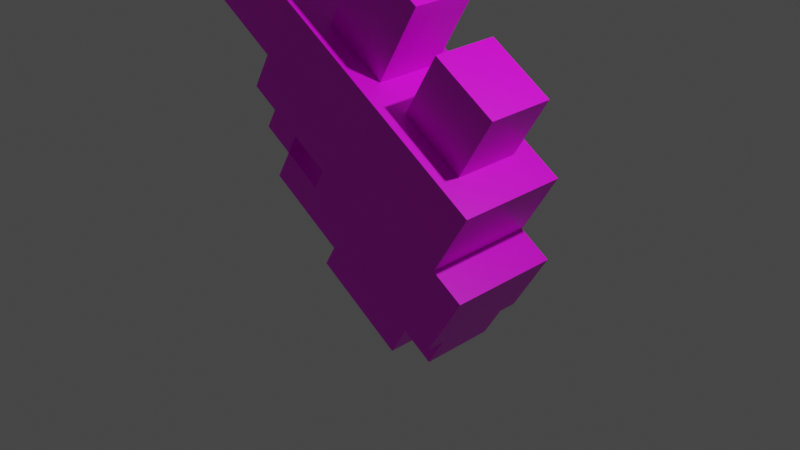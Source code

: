 # Source: aurora_tech_tool_mining_laser.blend  (saved by Blender 2.80.75; exported with 4.5.12 LTS)
import bpy
from mathutils import Matrix  # noqa: F401  (used for matrix-valued properties, if any)

bpy.ops.wm.read_factory_settings(use_empty=True)
scene = bpy.context.scene
scene.name = 'Scene'

# ---- collections
col_collection = bpy.data.collections.new('Collection'); scene.collection.children.link(col_collection)

# ---- images (referenced by path relative to the original .blend; pixels are not part of the script)
import os
ASSET_DIR = os.environ.get("B2B_ASSET_DIR", "")  # directory of the original .blend (textures are referenced by path, not embedded)
HERE = os.path.dirname(os.path.abspath(__file__))  # packed textures are extracted next to this script under _unpacked/

def load_image(name, relpath, width, height, colorspace="sRGB"):
    """Load a texture the original file referenced (path relative to the .blend, or extracted next to this script)."""
    p = next((c for c in (os.path.join(HERE, relpath), os.path.join(ASSET_DIR, relpath)) if relpath and os.path.exists(c)), "")
    if p:
        img = bpy.data.images.load(p, check_existing=True)
        img.name = name
    else:  # same state as the original file: an image datablock whose file is absent (Cycles renders it pink)
        img = bpy.data.images.new(name, width, height)
        img.source = "FILE"
        img.filepath = "//" + (relpath or name)
    img.colorspace_settings.name = colorspace
    return img
img_combat_mining_laser_png = load_image('combat_mining_laser.png', 'combat_mining_laser.png', 1024, 1024, 'sRGB')

# ---- materials (node trees are filled in below, after node groups)
mat_material = bpy.data.materials.new('Material')
mat_material.alpha_threshold = 0.0
mat_material.use_transparent_shadow = False
mat_material.line_color = (0.0, 0.0, 0.0, 1.0)

# ---- material node trees
mat_material.use_nodes = True; mat_material.node_tree.nodes.clear()
_N = mat_material.node_tree.nodes; _L = mat_material.node_tree.links
n0 = _N.new('ShaderNodeOutputMaterial'); n0.name = 'Material Output'; n0.location = (300, 300)
n1 = _N.new('ShaderNodeBsdfPrincipled'); n1.name = 'Principled BSDF'; n1.location = (10, 300)
n1.distribution = 'GGX'
n1.subsurface_method = 'BURLEY'
n1.inputs[2].default_value = 0.4
n1.inputs[3].default_value = 1.45
n1.inputs[27].default_value = (0.0, 0.0, 0.0, 1.0)
n1.inputs[28].default_value = 1.0
n2 = _N.new('ShaderNodeTexImage'); n2.name = 'Image Texture'; n2.location = (-280, 280)
n2.image = img_combat_mining_laser_png
n2.interpolation = 'Closest'
_L.new(n1.outputs[0], n0.inputs[0])
_L.new(n2.outputs[0], n1.inputs[0])
n0.is_active_output = True

# ---- world
world_world = bpy.data.worlds.new('World'); scene.world = world_world
world_world.use_nodes = True; world_world.node_tree.nodes.clear()
_N = world_world.node_tree.nodes; _L = world_world.node_tree.links
n0 = _N.new('ShaderNodeOutputWorld'); n0.name = 'World Output'; n0.location = (300, 300)
n1 = _N.new('ShaderNodeBackground'); n1.name = 'Background'; n1.location = (10, 300)
n1.inputs[0].default_value = (0.05088, 0.05088, 0.05088, 1.0)
_L.new(n1.outputs[0], n0.inputs[0])
n0.is_active_output = True
world_world.color = (0.05088, 0.05088, 0.05088)
world_world.use_sun_shadow = False
world_world.sun_shadow_jitter_overblur = 0.0

# ---- cameras
cam_camera = bpy.data.cameras.new('Camera')
cam_camera.clip_end = 100.0
cam_camera.ortho_scale = 7.314

# ---- lights
light_light = bpy.data.lights.new('Light', 'POINT')
light_light.transmission_factor = 0.0
light_light.energy = 1000.0
light_light.shadow_soft_size = 0.1
light_light.shadow_maximum_resolution = 0.006
light_light.use_absolute_resolution = True

# ---- meshes
me_cube = bpy.data.meshes.new('Cube')
me_cube.from_pydata([(1.4, 2.0, 4.0), (1.4, 2.0, 2.0), (1.4, -1.0, 4.0), (1.4, -1.0, 2.0), (-0.6, 2.0, 4.0), (-0.6, 2.0, 2.0), (-0.6, -1.0, 4.0), (-0.6, -1.0, 2.0), (-0.1, 2.0, 2.0), (-0.1, 2.0, 3.0), (-0.1, 5.0, 2.0), (-0.1, 5.0, 3.0), (0.9, 2.0, 2.0), (0.9, 2.0, 3.0), (0.9, 5.0, 2.0), (0.9, 5.0, 3.0), (-0.1, 5.0, 3.0), (-0.1, 5.0, 5.0), (-0.1, 6.0, 3.0), (-0.1, 6.0, 5.0), (0.9, 5.0, 3.0), (0.9, 5.0, 5.0), (0.9, 6.0, 3.0), (0.9, 6.0, 5.0), (-0.1, 3.0, 4.0), (-0.1, 3.0, 5.0), (-0.1, 4.0, 4.0), (-0.1, 4.0, 5.0), (0.9, 3.0, 4.0), (0.9, 3.0, 5.0), (0.9, 4.0, 4.0), (0.9, 4.0, 5.0), (1.3, 10.0, 7.6), (1.3, 10.0, 5.4), (1.3, 4.0, 7.6), (1.3, 4.0, 5.4), (-0.5, 10.0, 7.6), (-0.5, 10.0, 5.4), (-0.5, 4.0, 7.6), (-0.5, 4.0, 5.4), (1.9, 16.0, 6.0), (1.9, 16.0, 5.0), (1.9, 12.0, 6.0), (1.9, 12.0, 5.0), (0.9, 16.0, 6.0), (0.9, 16.0, 5.0), (0.9, 12.0, 6.0), (0.9, 12.0, 5.0), (1.9, 16.0, 8.0), (1.9, 16.0, 7.0), (1.9, 12.0, 8.0), (1.9, 12.0, 7.0), (0.9, 16.0, 8.0), (0.9, 16.0, 7.0), (0.9, 12.0, 8.0), (0.9, 12.0, 7.0), (-0.1, 16.0, 6.0), (-0.1, 16.0, 5.0), (-0.1, 12.0, 6.0), (-0.1, 12.0, 5.0), (-1.1, 16.0, 6.0), (-1.1, 16.0, 5.0), (-1.1, 12.0, 6.0), (-1.1, 12.0, 5.0), (-0.1, 16.0, 8.0), (-0.1, 16.0, 7.0), (-0.1, 12.0, 8.0), (-0.1, 12.0, 7.0), (-1.1, 16.0, 8.0), (-1.1, 16.0, 7.0), (-1.1, 12.0, 8.0), (-1.1, 12.0, 7.0), (1.9, 6.0, 8.0), (1.9, 6.0, 5.0), (1.9, -1.0, 8.0), (1.9, -1.0, 5.0), (-1.1, 6.0, 8.0), (-1.1, 6.0, 5.0), (-1.1, -1.0, 8.0), (-1.1, -1.0, 5.0), (2.5, 15.0, 8.0), (2.5, 15.0, 5.0), (2.5, 12.0, 8.0), (2.5, 12.0, 5.0), (1.9, 15.0, 8.0), (1.9, 15.0, 5.0), (1.9, 12.0, 8.0), (1.9, 12.0, 5.0), (-0.6, -2.0, 3.0), (-0.6, -2.0, 4.0), (-0.6, -1.0, 3.0), (-0.6, -1.0, 4.0), (1.4, -2.0, 3.0), (1.4, -2.0, 4.0), (1.4, -1.0, 3.0), (1.4, -1.0, 4.0), (1.9, 3.0, 5.0), (1.9, 3.0, 4.0), (1.9, -2.0, 5.0), (1.9, -2.0, 4.0), (-1.1, 3.0, 5.0), (-1.1, 3.0, 4.0), (-1.1, -2.0, 5.0), (-1.1, -2.0, 4.0), (1.9, -1.0, 6.0), (1.9, -1.0, 5.0), (1.9, -2.0, 6.0), (1.9, -2.0, 5.0), (-1.1, -1.0, 6.0), (-1.1, -1.0, 5.0), (-1.1, -2.0, 6.0), (-1.1, -2.0, 5.0), (1.3, 2.0, 9.9), (1.3, 2.0, 8.0), (1.3, 0.0, 9.9), (1.3, 0.0, 8.0), (-0.5, 2.0, 9.9), (-0.5, 2.0, 8.0), (-0.5, 0.0, 9.9), (-0.5, 0.0, 8.0), (1.3, 5.0, 10.4), (1.3, 5.0, 8.0), (1.3, 3.0, 10.4), (1.3, 3.0, 8.0), (-0.5, 5.0, 10.4), (-0.5, 5.0, 8.0), (-0.5, 3.0, 10.4), (-0.5, 3.0, 8.0), (-1.1, 15.0, 8.0), (-1.1, 15.0, 5.0), (-1.1, 12.0, 8.0), (-1.1, 12.0, 5.0), (-1.7, 15.0, 8.0), (-1.7, 15.0, 5.0), (-1.7, 12.0, 8.0), (-1.7, 12.0, 5.0), (1.9, 15.0, 8.6), (1.9, 15.0, 7.6), (1.9, 12.0, 8.6), (1.9, 12.0, 7.6), (-1.1, 15.0, 8.6), (-1.1, 15.0, 7.6), (-1.1, 12.0, 8.6), (-1.1, 12.0, 7.6), (1.9, 15.0, 5.4), (1.9, 15.0, 4.4), (1.9, 12.0, 5.4), (1.9, 12.0, 4.4), (-1.1, 15.0, 5.4), (-1.1, 15.0, 4.4), (-1.1, 12.0, 5.4), (-1.1, 12.0, 4.4), (1.9, 12.0, 8.0), (1.9, 12.0, 5.0), (1.9, 10.0, 8.0), (1.9, 10.0, 5.0), (-1.1, 12.0, 8.0), (-1.1, 12.0, 5.0), (-1.1, 10.0, 8.0), (-1.1, 10.0, 5.0), (0.0, 12.0, 6.0), (0.0, 12.0, 7.0), (0.485, 68.0, 6.485), (0.485, 68.0, 6.515), (1.0, 12.0, 6.0), (1.0, 12.0, 7.0), (0.515, 68.0, 6.485), (0.515, 68.0, 6.515), (5.631, 16.63, 10.71), (5.631, 16.63, 2.286), (-2.797, 16.63, 10.71), (-2.797, 16.63, 2.286)], [], [(0, 4, 6, 2), (3, 2, 6, 7), (7, 6, 4, 5), (5, 1, 3, 7), (1, 0, 2, 3), (5, 4, 0, 1), (8, 9, 11, 10), (10, 11, 15, 14), (14, 15, 13, 12), (12, 13, 9, 8), (10, 14, 12, 8), (15, 11, 9, 13), (16, 17, 19, 18), (18, 19, 23, 22), (22, 23, 21, 20), (20, 21, 17, 16), (18, 22, 20, 16), (23, 19, 17, 21), (24, 25, 27, 26), (26, 27, 31, 30), (30, 31, 29, 28), (28, 29, 25, 24), (26, 30, 28, 24), (31, 27, 25, 29), (32, 36, 38, 34), (35, 34, 38, 39), (39, 38, 36, 37), (37, 33, 35, 39), (33, 32, 34, 35), (37, 36, 32, 33), (40, 44, 46, 42), (43, 42, 46, 47), (47, 46, 44, 45), (45, 41, 43, 47), (41, 40, 42, 43), (45, 44, 40, 41), (48, 52, 54, 50), (51, 50, 54, 55), (55, 54, 52, 53), (53, 49, 51, 55), (49, 48, 50, 51), (53, 52, 48, 49), (56, 60, 62, 58), (59, 58, 62, 63), (63, 62, 60, 61), (61, 57, 59, 63), (57, 56, 58, 59), (61, 60, 56, 57), (64, 68, 70, 66), (67, 66, 70, 71), (71, 70, 68, 69), (69, 65, 67, 71), (65, 64, 66, 67), (69, 68, 64, 65), (72, 76, 78, 74), (75, 74, 78, 79), (79, 78, 76, 77), (77, 73, 75, 79), (73, 72, 74, 75), (77, 76, 72, 73), (80, 84, 86, 82), (83, 82, 86, 87), (87, 86, 84, 85), (85, 81, 83, 87), (81, 80, 82, 83), (85, 84, 80, 81), (94, 95, 93, 92), (92, 93, 89, 88), (95, 91, 89, 93), (90, 94, 92, 88), (90, 91, 95, 94), (88, 89, 91, 90), (96, 100, 102, 98), (99, 98, 102, 103), (103, 102, 100, 101), (101, 97, 99, 103), (97, 96, 98, 99), (101, 100, 96, 97), (104, 108, 110, 106), (107, 106, 110, 111), (111, 110, 108, 109), (109, 105, 107, 111), (105, 104, 106, 107), (109, 108, 104, 105), (112, 116, 118, 114), (115, 114, 118, 119), (119, 118, 116, 117), (117, 113, 115, 119), (113, 112, 114, 115), (117, 116, 112, 113), (120, 124, 126, 122), (123, 122, 126, 127), (127, 126, 124, 125), (125, 121, 123, 127), (121, 120, 122, 123), (125, 124, 120, 121), (128, 132, 134, 130), (131, 130, 134, 135), (135, 134, 132, 133), (133, 129, 131, 135), (129, 128, 130, 131), (133, 132, 128, 129), (136, 140, 142, 138), (139, 138, 142, 143), (143, 142, 140, 141), (141, 137, 139, 143), (137, 136, 138, 139), (141, 140, 136, 137), (144, 148, 150, 146), (147, 146, 150, 151), (151, 150, 148, 149), (149, 145, 147, 151), (145, 144, 146, 147), (149, 148, 144, 145), (152, 156, 158, 154), (155, 154, 158, 159), (159, 158, 156, 157), (157, 153, 155, 159), (153, 152, 154, 155), (157, 156, 152, 153), (160, 161, 163, 162), (162, 163, 167, 166), (166, 167, 165, 164), (164, 165, 161, 160), (162, 166, 164, 160), (167, 163, 161, 165), (169, 168, 170, 171)])
_uv = me_cube.uv_layers.new(name='UVMap')
_uv.uv.foreach_set('vector', [0.375, 0.0, 0.625, 0.0, 0.625, 0.25, 0.375, 0.25, 0.6875, 0.5312, 0.6875, 0.5625, 0.625, 0.5625, 0.625, 0.5312, 0.5312, 0.7188, 0.5312, 0.7812, 0.4375, 0.7812, 0.4375, 0.7188, 0.4688, 0.5625, 0.4688, 0.5, 0.5625, 0.5, 0.5625, 0.5625, 0.4375, 0.7188, 0.4375, 0.7812, 0.5312, 0.7812, 0.5312, 0.7188, 0.875, 0.5312, 0.875, 0.5938, 0.8125, 0.5938, 0.8125, 0.5312, 0.4375, 0.7188, 0.4375, 0.75, 0.3438, 0.75, 0.3438, 0.7188, 0.9375, 0.5312, 0.9375, 0.5625, 0.9062, 0.5625, 0.9062, 0.5312, 0.3438, 0.7188, 0.3438, 0.75, 0.4375, 0.75, 0.4375, 0.7188, 0.375, 0.75, 0.625, 0.75, 0.625, 1.0, 0.375, 1.0, 0.3438, 0.5312, 0.3438, 0.5, 0.4375, 0.5, 0.4375, 0.5312, 0.2812, 0.5625, 0.2812, 0.5312, 0.375, 0.5312, 0.375, 0.5625, 0.3438, 0.75, 0.3438, 0.8125, 0.3125, 0.8125, 0.3125, 0.75, 0.9375, 0.5625, 0.9375, 0.625, 0.9062, 0.625, 0.9062, 0.5625, 0.3125, 0.75, 0.3125, 0.8125, 0.3438, 0.8125, 0.3438, 0.75, 0.625, 0.5938, 0.625, 0.6562, 0.5938, 0.6562, 0.5938, 0.5938, 0.3125, 0.5312, 0.3125, 0.5, 0.3438, 0.5, 0.3438, 0.5312, 0.625, 0.5, 0.875, 0.5, 0.875, 0.75, 0.625, 0.75, 0.4062, 0.7812, 0.4062, 0.8125, 0.375, 0.8125, 0.375, 0.7812, 0.9688, 0.5938, 0.9688, 0.625, 0.9375, 0.625, 0.9375, 0.5938, 0.375, 0.7812, 0.375, 0.8125, 0.4062, 0.8125, 0.4062, 0.7812, 0.375, 0.75, 0.625, 0.75, 0.625, 1.0, 0.375, 1.0, 0.375, 0.5625, 0.375, 0.5312, 0.4062, 0.5312, 0.4062, 0.5625, 0.625, 0.5, 0.875, 0.5, 0.875, 0.75, 0.625, 0.75, 0.1875, 0.625, 0.1875, 0.5625, 0.375, 0.5625, 0.375, 0.625, 0.375, 0.25, 0.625, 0.25, 0.625, 0.5, 0.375, 0.5, 0.375, 0.8125, 0.375, 0.875, 0.1875, 0.875, 0.1875, 0.8125, 0.1875, 0.4688, 0.1875, 0.4062, 0.375, 0.4062, 0.375, 0.4688, 0.1875, 0.8125, 0.1875, 0.875, 0.375, 0.875, 0.375, 0.8125, 0.625, 0.5, 0.875, 0.5, 0.875, 0.75, 0.625, 0.75, 0.0, 0.625, 0.03125, 0.625, 0.03125, 0.6562, 0.0, 0.6562, 0.375, 0.25, 0.625, 0.25, 0.625, 0.5, 0.375, 0.5, 0.0, 0.8125, 0.03125, 0.8125, 0.03125, 0.8438, 0.0, 0.8438, 0.0, 0.4375, 0.0, 0.4062, 0.03125, 0.4062, 0.03125, 0.4375, 0.0, 0.8125, 0.0, 0.8438, 0.03125, 0.8438, 0.03125, 0.8125, 0.8438, 0.8438, 0.8438, 0.875, 0.8125, 0.875, 0.8125, 0.8438, 0.0, 0.6562, 0.0, 0.625, 0.03125, 0.625, 0.03125, 0.6562, 0.375, 0.25, 0.625, 0.25, 0.625, 0.5, 0.375, 0.5, 0.0, 0.875, 0.03125, 0.875, 0.03125, 0.9062, 0.0, 0.9062, 0.0, 0.4062, 0.03125, 0.4062, 0.03125, 0.4375, 0.0, 0.4375, 0.0, 0.875, 0.0, 0.9062, 0.03125, 0.9062, 0.03125, 0.875, 0.8438, 0.9062, 0.8438, 0.9375, 0.8125, 0.9375, 0.8125, 0.9062, 0.0, 0.5625, 0.03125, 0.5625, 0.03125, 0.5938, 0.0, 0.5938, 0.375, 0.25, 0.625, 0.25, 0.625, 0.5, 0.375, 0.5, 0.03125, 0.8125, 0.03125, 0.8438, 0.0, 0.8438, 0.0, 0.8125, 0.0, 0.5, 0.0, 0.4688, 0.03125, 0.4688, 0.03125, 0.5, 0.0, 0.8125, 0.03125, 0.8125, 0.03125, 0.8438, 0.0, 0.8438, 0.9062, 0.8438, 0.9062, 0.875, 0.875, 0.875, 0.875, 0.8438, 0.0, 0.5938, 0.0, 0.5625, 0.03125, 0.5625, 0.03125, 0.5938, 0.375, 0.25, 0.625, 0.25, 0.625, 0.5, 0.375, 0.5, 0.03125, 0.875, 0.03125, 0.9062, 0.0, 0.9062, 0.0, 0.875, 0.0, 0.4688, 0.03125, 0.4688, 0.03125, 0.5, 0.0, 0.5, 0.0, 0.875, 0.03125, 0.875, 0.03125, 0.9062, 0.0, 0.9062, 0.9062, 0.9062, 0.9062, 0.9375, 0.875, 0.9375, 0.875, 0.9062, 0.3125, 0.6562, 0.3125, 0.5625, 0.5312, 0.5625, 0.5312, 0.6562, 0.7188, 0.625, 0.7188, 0.7188, 0.625, 0.7188, 0.625, 0.625, 0.5312, 0.8125, 0.5312, 0.9062, 0.3125, 0.9062, 0.3125, 0.8125, 0.3125, 0.5, 0.3125, 0.4062, 0.5312, 0.4062, 0.5312, 0.5, 0.3125, 0.8125, 0.3125, 0.9062, 0.5312, 0.9062, 0.5312, 0.8125, 0.9062, 0.625, 0.9062, 0.7188, 0.8125, 0.7188, 0.8125, 0.625, 0.03125, 0.6875, 0.03125, 0.6562, 0.125, 0.6562, 0.125, 0.6875, 0.75, 0.8438, 0.75, 0.9375, 0.7188, 0.9375, 0.7188, 0.8438, 0.03125, 0.8125, 0.03125, 0.9062, 0.125, 0.9062, 0.125, 0.8125, 0.03125, 0.4062, 0.03125, 0.375, 0.125, 0.375, 0.125, 0.4062, 0.03125, 0.8125, 0.03125, 0.9062, 0.125, 0.9062, 0.125, 0.8125, 0.8125, 0.8438, 0.8125, 0.9375, 0.7812, 0.9375, 0.7812, 0.8438, 0.5312, 0.75, 0.5312, 0.7812, 0.5625, 0.7812, 0.5625, 0.75, 0.6875, 0.5625, 0.6875, 0.5938, 0.625, 0.5938, 0.625, 0.5625, 0.375, 0.0, 0.625, 0.0, 0.625, 0.25, 0.375, 0.25, 0.5625, 0.4688, 0.5625, 0.4062, 0.5938, 0.4062, 0.5938, 0.4688, 0.625, 0.5, 0.875, 0.5, 0.875, 0.75, 0.625, 0.75, 0.5625, 0.75, 0.5625, 0.7812, 0.5312, 0.7812, 0.5312, 0.75, 0.375, 0.0, 0.625, 0.0, 0.625, 0.25, 0.375, 0.25, 0.7188, 0.5938, 0.7188, 0.625, 0.625, 0.625, 0.625, 0.5938, 0.5625, 0.7812, 0.5625, 0.8125, 0.4062, 0.8125, 0.4062, 0.7812, 0.4062, 0.5, 0.4062, 0.4062, 0.5625, 0.4062, 0.5625, 0.5, 0.4062, 0.7812, 0.4062, 0.8125, 0.5625, 0.8125, 0.5625, 0.7812, 0.9062, 0.5938, 0.9062, 0.625, 0.8125, 0.625, 0.8125, 0.5938, 0.5312, 0.6562, 0.5312, 0.5625, 0.5625, 0.5625, 0.5625, 0.6562, 0.7188, 0.625, 0.7188, 0.6562, 0.625, 0.6562, 0.625, 0.625, 0.5625, 0.8125, 0.5625, 0.8438, 0.5312, 0.8438, 0.5312, 0.8125, 0.375, 0.75, 0.625, 0.75, 0.625, 1.0, 0.375, 1.0, 0.5312, 0.8125, 0.5312, 0.8438, 0.5625, 0.8438, 0.5625, 0.8125, 0.625, 0.5, 0.875, 0.5, 0.875, 0.75, 0.625, 0.75, 0.4375, 0.7188, 0.4375, 0.6562, 0.5, 0.6562, 0.5, 0.7188, 0.75, 0.7188, 0.75, 0.7812, 0.6875, 0.7812, 0.6875, 0.7188, 0.5, 0.9062, 0.5, 0.9688, 0.4375, 0.9688, 0.4375, 0.9062, 0.375, 0.75, 0.625, 0.75, 0.625, 1.0, 0.375, 1.0, 0.4375, 0.9062, 0.4375, 0.9688, 0.5, 0.9688, 0.5, 0.9062, 0.9375, 0.7188, 0.9375, 0.7812, 0.875, 0.7812, 0.875, 0.7188, 0.3438, 0.7188, 0.3438, 0.6562, 0.4062, 0.6562, 0.4062, 0.7188, 0.6562, 0.7395, 0.6562, 0.8125, 0.5938, 0.8125, 0.5938, 0.7395, 0.4062, 0.9268, 0.4062, 1.0, 0.3438, 1.0, 0.3438, 0.9268, 0.375, 0.75, 0.625, 0.75, 0.625, 1.0, 0.375, 1.0, 0.3438, 0.9268, 0.3438, 1.0, 0.4062, 1.0, 0.4062, 0.9268, 0.8438, 0.7404, 0.8438, 0.8125, 0.7812, 0.8125, 0.7812, 0.7404, 0.03125, 0.5625, 0.03125, 0.5312, 0.125, 0.5312, 0.125, 0.5625, 0.625, 0.8438, 0.625, 0.9375, 0.5938, 0.9375, 0.5938, 0.8438, 0.125, 0.8125, 0.125, 0.9062, 0.03125, 0.9062, 0.03125, 0.8125, 0.03125, 0.5312, 0.03125, 0.5, 0.125, 0.5, 0.125, 0.5312, 0.125, 0.8125, 0.125, 0.9062, 0.03125, 0.9062, 0.03125, 0.8125, 0.9375, 0.8438, 0.9375, 0.9375, 0.9062, 0.9375, 0.9062, 0.8438, 0.03125, 0.6562, 0.03125, 0.5625, 0.125, 0.5625, 0.125, 0.6562, 0.7188, 0.9375, 0.7188, 0.9688, 0.625, 0.9688, 0.625, 0.9375, 0.125, 0.9062, 0.125, 0.9375, 0.03125, 0.9375, 0.03125, 0.9062, 0.125, 0.4062, 0.03125, 0.4062, 0.03125, 0.5, 0.125, 0.5, 0.03125, 0.9062, 0.03125, 0.9375, 0.125, 0.9375, 0.125, 0.9062, 0.9062, 0.9375, 0.9062, 0.9688, 0.8125, 0.9688, 0.8125, 0.9375, 0.03125, 0.5625, 0.125, 0.5625, 0.125, 0.6562, 0.03125, 0.6562, 0.7188, 0.8125, 0.7188, 0.8438, 0.625, 0.8438, 0.625, 0.8125, 0.125, 0.7812, 0.125, 0.8125, 0.03125, 0.8125, 0.03125, 0.7812, 0.03125, 0.5, 0.03125, 0.4062, 0.125, 0.4062, 0.125, 0.5, 0.03125, 0.7812, 0.03125, 0.8125, 0.125, 0.8125, 0.125, 0.7812, 0.9062, 0.8125, 0.9062, 0.8438, 0.8125, 0.8438, 0.8125, 0.8125, 0.125, 0.6562, 0.125, 0.5625, 0.1875, 0.5625, 0.1875, 0.6562, 0.625, 0.8438, 0.7188, 0.8438, 0.7188, 0.9375, 0.625, 0.9375, 0.1875, 0.8125, 0.1875, 0.9062, 0.125, 0.9062, 0.125, 0.8125, 0.125, 0.5, 0.125, 0.4062, 0.1875, 0.4062, 0.1875, 0.5, 0.125, 0.8125, 0.125, 0.9062, 0.1875, 0.9062, 0.1875, 0.8125, 0.9062, 0.8438, 0.9062, 0.9375, 0.8125, 0.9375, 0.8125, 0.8438, 0.0, 0.3438, 0.03125, 0.3438, 0.03125, 0.375, 0.0, 0.375, 0.0, 0.3438, 0.03125, 0.3438, 0.03125, 0.375, 0.0, 0.375, 0.0, 0.3438, 0.03125, 0.3438, 0.03125, 0.375, 0.0, 0.375, 0.0, 0.3438, 0.03125, 0.3438, 0.03125, 0.375, 0.0, 0.375, 0.0, 0.3438, 0.03125, 0.3438, 0.03125, 0.375, 0.0, 0.375, 0.0, 0.3438, 0.03125, 0.3438, 0.03125, 0.375, 0.0, 0.375, 0.03125, 0.1562, 0.25, 0.1562, 0.25, 0.375, 0.03125, 0.375])
me_cube.materials.append(mat_material)
me_cube.use_remesh_preserve_volume = False
me_cube.use_remesh_preserve_attributes = False
me_cube.use_mirror_vertex_groups = False
me_cube.update()

# ---- objects
ob_cube = bpy.data.objects.new('Cube', me_cube)
ob_light = bpy.data.objects.new('Light', light_light)
ob_camera = bpy.data.objects.new('Camera', cam_camera)

# ---- transforms, parenting, visibility, modifiers, constraints
ob_cube.location = (-1.083, 0.4295, -2.281)
ob_cube.rotation_euler = (0.5489, -0.02634, -4.727)
ob_cube.scale = (0.43, 0.43, 0.43)
ob_cube.lock_rotations_4d = False
ob_cube.empty_display_type = 'ARROWS'
ob_cube.lineart.crease_threshold = 0.0
ob_light.location = (4.076, 1.005, 5.904)
ob_light.rotation_euler = (0.6503, 0.05522, 1.866)
ob_light.lock_rotations_4d = False
ob_light.empty_display_type = 'ARROWS'
ob_light.color = (0.0, 0.0, 0.0, 0.0)
ob_light.lineart.crease_threshold = 0.0
ob_camera.location = (7.359, -6.926, 4.958)
ob_camera.rotation_euler = (1.109, 0.0, 0.8149)
ob_camera.lock_rotations_4d = False
ob_camera.empty_display_type = 'ARROWS'
ob_camera.color = (0.0, 0.0, 0.0, 0.0)
ob_camera.display_type = 'WIRE'
ob_camera.lineart.crease_threshold = 0.0

# ---- collection membership
col_collection.objects.link(ob_cube)
col_collection.objects.link(ob_light)
col_collection.objects.link(ob_camera)

# ---- scene / render settings (as saved in the file)
scene.camera = ob_camera
scene.frame_start = 1; scene.frame_end = 250; scene.frame_set(1)
scene.render.engine = 'BLENDER_EEVEE_NEXT'
scene.cycles.use_denoising = False
scene.cycles.samples = 128
scene.cycles.sampling_pattern = 'TABULATED_SOBOL'
scene.cycles.use_adaptive_sampling = False
scene.cycles.use_light_tree = False
scene.view_settings.view_transform = 'Filmic'
bpy.context.view_layer.update()

